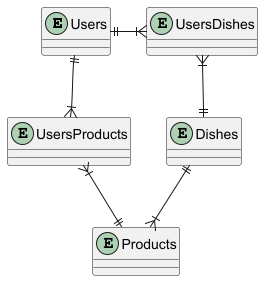

The diagram above was rendered by PlantUML. Its source (embedded in the PNG):
@startuml
skinparam ranksep 20
entity Users
entity Products
entity Dishes
entity UsersDishes
entity UsersProducts

Users ||--right--|{ UsersDishes
Users ||--down--|{ UsersProducts
UsersDishes }|--down--|| Dishes
UsersProducts }|--down--|| Products
Dishes ||----|{ Products

@enduml